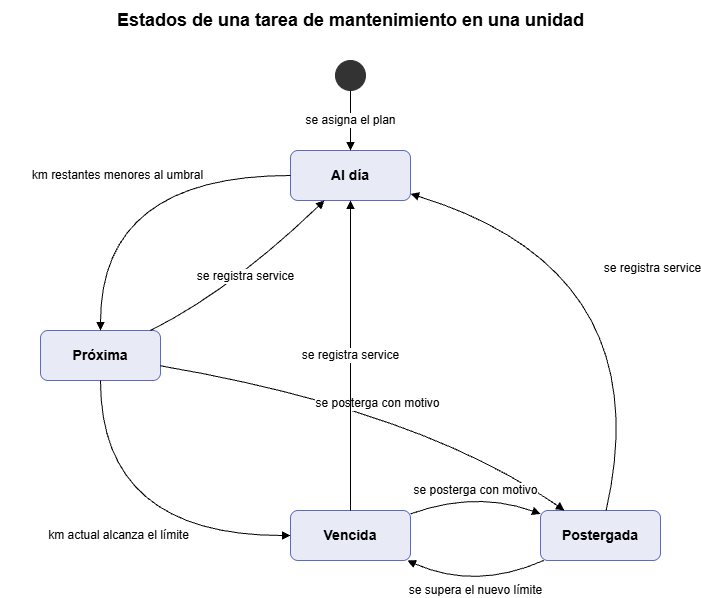

The diagram above was exported from draw.io. Its source (the exported page's mxGraphModel, read from the mxfile embedded in the PNG):
<mxGraphModel dx="2327" dy="1103" grid="1" gridSize="10" guides="1" tooltips="1" connect="1" arrows="1" fold="1" page="1" pageScale="1" pageWidth="1600" pageHeight="1200" math="0" shadow="0">
  <root>
    <mxCell id="0" />
    <mxCell id="1" parent="0" />
    <mxCell id="t" parent="1" style="text;html=1;align=center;verticalAlign=middle;fontSize=18;fontStyle=1;" value="Estados de una tarea de mantenimiento en una unidad" vertex="1">
      <mxGeometry height="40" width="700" x="100" y="10" as="geometry" />
    </mxCell>
    <mxCell id="i0" parent="1" style="ellipse;html=1;fillColor=#333333;strokeColor=#333333;" value="" vertex="1">
      <mxGeometry height="30" width="30" x="435" y="70" as="geometry" />
    </mxCell>
    <mxCell id="al" parent="1" style="rounded=1;whiteSpace=wrap;html=1;fillColor=#E8EAF6;strokeColor=#5C6BC0;fontSize=14;fontStyle=1;" value="Al día" vertex="1">
      <mxGeometry height="50" width="120" x="390" y="160" as="geometry" />
    </mxCell>
    <mxCell id="pr" parent="1" style="rounded=1;whiteSpace=wrap;html=1;fillColor=#E8EAF6;strokeColor=#5C6BC0;fontSize=14;fontStyle=1;" value="Próxima" vertex="1">
      <mxGeometry height="50" width="120" x="140" y="340" as="geometry" />
    </mxCell>
    <mxCell id="ve" parent="1" style="rounded=1;whiteSpace=wrap;html=1;fillColor=#E8EAF6;strokeColor=#5C6BC0;fontSize=14;fontStyle=1;" value="Vencida" vertex="1">
      <mxGeometry height="50" width="120" x="390" y="520" as="geometry" />
    </mxCell>
    <mxCell id="po" parent="1" style="rounded=1;whiteSpace=wrap;html=1;fillColor=#E8EAF6;strokeColor=#5C6BC0;fontSize=14;fontStyle=1;" value="Postergada" vertex="1">
      <mxGeometry height="50" width="120" x="640" y="520" as="geometry" />
    </mxCell>
    <mxCell id="e3" edge="1" parent="1" source="i0" style="edgeStyle=orthogonalEdgeStyle;rounded=1;html=1;endArrow=block;endFill=1;fontSize=12;labelBackgroundColor=#FFFFFF;" target="al" value="se asigna el plan">
      <mxGeometry relative="1" as="geometry" />
    </mxCell>
    <mxCell id="e4" edge="1" parent="1" source="al" style="curved=1;html=1;endArrow=block;endFill=1;fontSize=12;labelBackgroundColor=#FFFFFF;" target="pr" value="km restantes menores al umbral">
      <mxGeometry relative="1" as="geometry">
        <Array as="points">
          <mxPoint x="200" y="185" />
        </Array>
      </mxGeometry>
    </mxCell>
    <mxCell id="e5" edge="1" parent="1" source="pr" style="curved=1;html=1;endArrow=block;endFill=1;fontSize=12;labelBackgroundColor=#FFFFFF;" target="ve" value="km actual alcanza el límite">
      <mxGeometry relative="1" as="geometry">
        <Array as="points">
          <mxPoint x="200" y="545" />
        </Array>
      </mxGeometry>
    </mxCell>
    <mxCell id="e6" edge="1" parent="1" source="pr" style="curved=1;html=1;endArrow=block;endFill=1;fontSize=12;labelBackgroundColor=#FFFFFF;" target="po" value="se posterga con motivo">
      <mxGeometry relative="1" as="geometry">
        <Array as="points">
          <mxPoint x="520" y="420" />
        </Array>
      </mxGeometry>
    </mxCell>
    <mxCell id="e7" edge="1" parent="1" source="ve" style="curved=1;html=1;endArrow=block;endFill=1;fontSize=12;labelBackgroundColor=#FFFFFF;" target="po" value="se posterga con motivo">
      <mxGeometry relative="1" as="geometry">
        <Array as="points">
          <mxPoint x="575" y="500" />
        </Array>
      </mxGeometry>
    </mxCell>
    <mxCell id="e8" edge="1" parent="1" source="po" style="curved=1;html=1;endArrow=block;endFill=1;fontSize=12;labelBackgroundColor=#FFFFFF;" target="ve" value="se supera el nuevo límite">
      <mxGeometry relative="1" as="geometry">
        <Array as="points">
          <mxPoint x="575" y="600" />
        </Array>
      </mxGeometry>
    </mxCell>
    <mxCell id="e9" edge="1" parent="1" source="pr" style="curved=1;html=1;endArrow=block;endFill=1;fontSize=12;labelBackgroundColor=#FFFFFF;" target="al" value="se registra service">
      <mxGeometry relative="1" as="geometry">
        <Array as="points">
          <mxPoint x="330" y="300" />
        </Array>
      </mxGeometry>
    </mxCell>
    <mxCell id="e10" edge="1" parent="1" source="ve" style="curved=1;html=1;endArrow=block;endFill=1;fontSize=12;labelBackgroundColor=#FFFFFF;" target="al" value="se registra service">
      <mxGeometry relative="1" as="geometry">
        <Array as="points">
          <mxPoint x="450" y="370" />
        </Array>
      </mxGeometry>
    </mxCell>
    <mxCell id="e11" edge="1" parent="1" source="po" style="curved=1;html=1;endArrow=block;endFill=1;fontSize=12;labelBackgroundColor=#FFFFFF;" target="al" value="se registra service">
      <mxGeometry relative="1" as="geometry">
        <Array as="points">
          <mxPoint x="760" y="280" />
        </Array>
      </mxGeometry>
    </mxCell>
  </root>
</mxGraphModel>